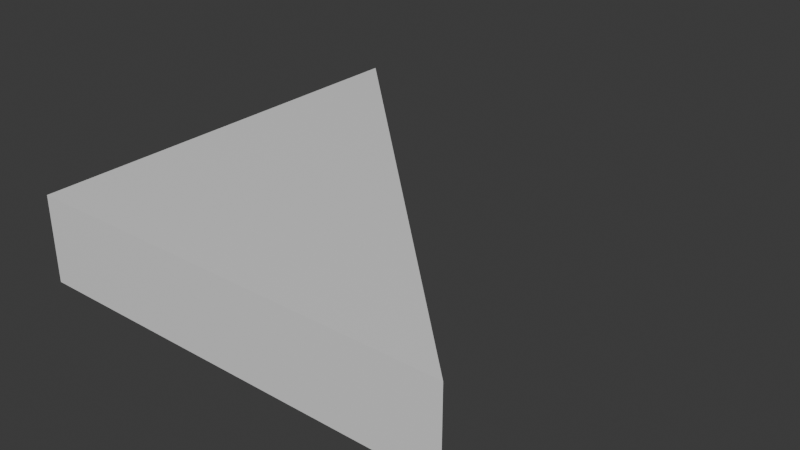 # Source: Triangle.blend  (saved by Blender 4.5.90; exported with 4.5.12 LTS)
import bpy
from mathutils import Matrix  # noqa: F401  (used for matrix-valued properties, if any)

bpy.ops.wm.read_factory_settings(use_empty=True)
scene = bpy.context.scene
scene.name = 'Scene'

# ---- collections
col_collection = bpy.data.collections.new('Collection'); scene.collection.children.link(col_collection)

# ---- materials (node trees are filled in below, after node groups)
mat_material = bpy.data.materials.new('Material')
mat_material.alpha_threshold = 0.0
mat_material.roughness = 0.5
mat_material.line_color = (0.0, 0.0, 0.0, 1.0)

# ---- material node trees
mat_material.use_nodes = True; mat_material.node_tree.nodes.clear()
_N = mat_material.node_tree.nodes; _L = mat_material.node_tree.links
n0 = _N.new('ShaderNodeOutputMaterial'); n0.name = 'Material Output'; n0.location = (200, 100)
n1 = _N.new('ShaderNodeBsdfPrincipled'); n1.name = 'Principled BSDF'; n1.location = (-200, 100)
n1.inputs[3].default_value = 1.45
_L.new(n1.outputs[0], n0.inputs[0])
n0.is_active_output = True

# ---- world
world_world = bpy.data.worlds.new('World'); scene.world = world_world
world_world.use_nodes = True; world_world.node_tree.nodes.clear()
_N = world_world.node_tree.nodes; _L = world_world.node_tree.links
n0 = _N.new('ShaderNodeOutputWorld'); n0.name = 'World Output'; n0.location = (200, 100)
n1 = _N.new('ShaderNodeBackground'); n1.name = 'Background'; n1.location = (-200, 100)
n1.inputs[0].default_value = (0.05088, 0.05088, 0.05088, 1.0)
_L.new(n1.outputs[0], n0.inputs[0])
n0.is_active_output = True
world_world.color = (0.05088, 0.05088, 0.05088)
world_world.sun_shadow_jitter_overblur = 0.0

# ---- meshes
me_cube = bpy.data.meshes.new('Cube')
me_cube.from_pydata([(1.0, -1.0, 0.1), (1.0, -1.0, -0.1), (0.0, 0.0, 0.1), (0.0, 0.0, -0.1), (0.0, -1.0, 0.1), (0.0, -1.0, -0.1)], [], [(3, 2, 0, 1), (1, 0, 4, 5), (5, 4, 2, 3), (4, 0, 2), (3, 1, 5)])
_uv = me_cube.uv_layers.new(name='UVMap')
_uv.uv.foreach_set('vector', [0.375, 0.25, 0.625, 0.25, 0.625, 0.75, 0.375, 0.75, 0.375, 0.75, 0.625, 0.75, 0.625, 1.0, 0.375, 1.0, 0.375, 0.0, 0.625, 0.0, 0.625, 0.25, 0.375, 0.25, 0.625, 0.0, 0.625, 0.75, 0.625, 0.25, 0.375, 0.25, 0.375, 0.75, 0.375, 1.0])
me_cube.materials.append(mat_material)
me_cube.use_mirror_vertex_groups = False
me_cube.update()

# ---- objects
ob_cube = bpy.data.objects.new('Cube', me_cube)

# ---- transforms, parenting, visibility, modifiers, constraints
ob_cube.location = (0.0, 0.0, 0.0)
ob_cube.lock_rotations_4d = False
ob_cube.empty_display_type = 'ARROWS'
ob_cube.lineart.crease_threshold = 0.0

# ---- collection membership
col_collection.objects.link(ob_cube)

# ---- scene / render settings (as saved in the file)
scene.frame_start = 1; scene.frame_end = 250; scene.frame_set(1)
scene.render.engine = 'BLENDER_EEVEE_NEXT'
bpy.context.view_layer.update()

# ---- added for rendering (the .blend has no active camera and no usable light): camera, sun
cam_auto = bpy.data.cameras.new('AutoCamera')
cam_auto.lens = 50.0
cam_auto.sensor_width = 36.0
cam_auto.clip_end = 1000.0
ob_auto_camera = bpy.data.objects.new('AutoCamera', cam_auto)
scene.collection.objects.link(ob_auto_camera)
ob_auto_camera.location = (1.82149, -2.08578, 1.05719)
ob_auto_camera.rotation_euler = (1.09748, -7.21219e-08, 0.694738)
scene.camera = ob_auto_camera
light_auto_sun = bpy.data.lights.new('AutoSun', 'SUN')
light_auto_sun.energy = 3.0
light_auto_sun.angle = 0.0523599
ob_auto_sun = bpy.data.objects.new('AutoSun', light_auto_sun)
scene.collection.objects.link(ob_auto_sun)
ob_auto_sun.rotation_euler = (0.872665, 0.174533, 0.523599)
bpy.context.view_layer.update()

